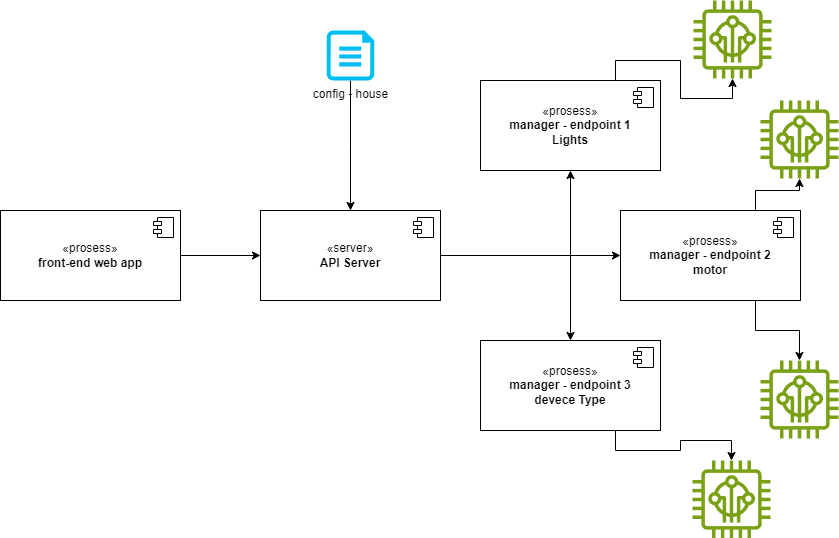

The diagram above was exported from draw.io. Its source (the exported page's mxGraphModel, read from the mxfile embedded in the PNG):
<mxGraphModel dx="1500" dy="763" grid="1" gridSize="10" guides="1" tooltips="1" connect="1" arrows="1" fold="1" page="1" pageScale="1" pageWidth="850" pageHeight="1100" math="0" shadow="0">
  <root>
    <mxCell id="0" />
    <mxCell id="1" parent="0" />
    <mxCell id="B-NpT8rCG9gfPs9OtN35-5" value="" style="edgeStyle=orthogonalEdgeStyle;rounded=0;orthogonalLoop=1;jettySize=auto;html=1;" edge="1" parent="1" source="B-NpT8rCG9gfPs9OtN35-1" target="B-NpT8rCG9gfPs9OtN35-3">
      <mxGeometry relative="1" as="geometry" />
    </mxCell>
    <mxCell id="B-NpT8rCG9gfPs9OtN35-1" value="«prosess»&lt;br&gt;&lt;b&gt;front-end web app&lt;/b&gt;" style="html=1;dropTarget=0;whiteSpace=wrap;" vertex="1" parent="1">
      <mxGeometry y="270" width="180" height="90" as="geometry" />
    </mxCell>
    <mxCell id="B-NpT8rCG9gfPs9OtN35-2" value="" style="shape=module;jettyWidth=8;jettyHeight=4;" vertex="1" parent="B-NpT8rCG9gfPs9OtN35-1">
      <mxGeometry x="1" width="20" height="20" relative="1" as="geometry">
        <mxPoint x="-27" y="7" as="offset" />
      </mxGeometry>
    </mxCell>
    <mxCell id="B-NpT8rCG9gfPs9OtN35-8" value="" style="edgeStyle=orthogonalEdgeStyle;rounded=0;orthogonalLoop=1;jettySize=auto;html=1;" edge="1" parent="1" source="B-NpT8rCG9gfPs9OtN35-3" target="B-NpT8rCG9gfPs9OtN35-6">
      <mxGeometry relative="1" as="geometry" />
    </mxCell>
    <mxCell id="B-NpT8rCG9gfPs9OtN35-11" style="edgeStyle=orthogonalEdgeStyle;rounded=0;orthogonalLoop=1;jettySize=auto;html=1;exitX=1;exitY=0.5;exitDx=0;exitDy=0;entryX=0;entryY=0.5;entryDx=0;entryDy=0;" edge="1" parent="1" source="B-NpT8rCG9gfPs9OtN35-3" target="B-NpT8rCG9gfPs9OtN35-9">
      <mxGeometry relative="1" as="geometry" />
    </mxCell>
    <mxCell id="B-NpT8rCG9gfPs9OtN35-14" style="edgeStyle=orthogonalEdgeStyle;rounded=0;orthogonalLoop=1;jettySize=auto;html=1;exitX=1;exitY=0.5;exitDx=0;exitDy=0;entryX=0.5;entryY=0;entryDx=0;entryDy=0;" edge="1" parent="1" source="B-NpT8rCG9gfPs9OtN35-3" target="B-NpT8rCG9gfPs9OtN35-12">
      <mxGeometry relative="1" as="geometry" />
    </mxCell>
    <mxCell id="B-NpT8rCG9gfPs9OtN35-3" value="«server»&lt;br&gt;&lt;b&gt;API Server&lt;/b&gt;" style="html=1;dropTarget=0;whiteSpace=wrap;" vertex="1" parent="1">
      <mxGeometry x="260" y="270" width="180" height="90" as="geometry" />
    </mxCell>
    <mxCell id="B-NpT8rCG9gfPs9OtN35-4" value="" style="shape=module;jettyWidth=8;jettyHeight=4;" vertex="1" parent="B-NpT8rCG9gfPs9OtN35-3">
      <mxGeometry x="1" width="20" height="20" relative="1" as="geometry">
        <mxPoint x="-27" y="7" as="offset" />
      </mxGeometry>
    </mxCell>
    <mxCell id="B-NpT8rCG9gfPs9OtN35-22" style="edgeStyle=orthogonalEdgeStyle;rounded=0;orthogonalLoop=1;jettySize=auto;html=1;exitX=0.75;exitY=0;exitDx=0;exitDy=0;" edge="1" parent="1" source="B-NpT8rCG9gfPs9OtN35-6" target="B-NpT8rCG9gfPs9OtN35-18">
      <mxGeometry relative="1" as="geometry" />
    </mxCell>
    <mxCell id="B-NpT8rCG9gfPs9OtN35-6" value="«prosess»&lt;br&gt;&lt;b&gt;manager - endpoint 1&lt;br&gt;Lights&lt;br&gt;&lt;/b&gt;" style="html=1;dropTarget=0;whiteSpace=wrap;" vertex="1" parent="1">
      <mxGeometry x="480" y="140" width="180" height="90" as="geometry" />
    </mxCell>
    <mxCell id="B-NpT8rCG9gfPs9OtN35-7" value="" style="shape=module;jettyWidth=8;jettyHeight=4;" vertex="1" parent="B-NpT8rCG9gfPs9OtN35-6">
      <mxGeometry x="1" width="20" height="20" relative="1" as="geometry">
        <mxPoint x="-27" y="7" as="offset" />
      </mxGeometry>
    </mxCell>
    <mxCell id="B-NpT8rCG9gfPs9OtN35-20" style="edgeStyle=orthogonalEdgeStyle;rounded=0;orthogonalLoop=1;jettySize=auto;html=1;exitX=0.75;exitY=1;exitDx=0;exitDy=0;" edge="1" parent="1" source="B-NpT8rCG9gfPs9OtN35-9" target="B-NpT8rCG9gfPs9OtN35-16">
      <mxGeometry relative="1" as="geometry" />
    </mxCell>
    <mxCell id="B-NpT8rCG9gfPs9OtN35-21" style="edgeStyle=orthogonalEdgeStyle;rounded=0;orthogonalLoop=1;jettySize=auto;html=1;exitX=0.75;exitY=0;exitDx=0;exitDy=0;" edge="1" parent="1" source="B-NpT8rCG9gfPs9OtN35-9" target="B-NpT8rCG9gfPs9OtN35-17">
      <mxGeometry relative="1" as="geometry" />
    </mxCell>
    <mxCell id="B-NpT8rCG9gfPs9OtN35-9" value="«prosess»&lt;br&gt;&lt;b&gt;manager - endpoint 2&lt;br&gt;motor&lt;br&gt;&lt;/b&gt;" style="html=1;dropTarget=0;whiteSpace=wrap;" vertex="1" parent="1">
      <mxGeometry x="620" y="270" width="180" height="90" as="geometry" />
    </mxCell>
    <mxCell id="B-NpT8rCG9gfPs9OtN35-10" value="" style="shape=module;jettyWidth=8;jettyHeight=4;" vertex="1" parent="B-NpT8rCG9gfPs9OtN35-9">
      <mxGeometry x="1" width="20" height="20" relative="1" as="geometry">
        <mxPoint x="-27" y="7" as="offset" />
      </mxGeometry>
    </mxCell>
    <mxCell id="B-NpT8rCG9gfPs9OtN35-19" style="edgeStyle=orthogonalEdgeStyle;rounded=0;orthogonalLoop=1;jettySize=auto;html=1;exitX=0.75;exitY=1;exitDx=0;exitDy=0;" edge="1" parent="1" source="B-NpT8rCG9gfPs9OtN35-12" target="B-NpT8rCG9gfPs9OtN35-15">
      <mxGeometry relative="1" as="geometry" />
    </mxCell>
    <mxCell id="B-NpT8rCG9gfPs9OtN35-12" value="«prosess»&lt;br&gt;&lt;b&gt;manager - endpoint 3&lt;br&gt;devece Type&lt;br&gt;&lt;/b&gt;" style="html=1;dropTarget=0;whiteSpace=wrap;" vertex="1" parent="1">
      <mxGeometry x="480" y="400" width="180" height="90" as="geometry" />
    </mxCell>
    <mxCell id="B-NpT8rCG9gfPs9OtN35-13" value="" style="shape=module;jettyWidth=8;jettyHeight=4;" vertex="1" parent="B-NpT8rCG9gfPs9OtN35-12">
      <mxGeometry x="1" width="20" height="20" relative="1" as="geometry">
        <mxPoint x="-27" y="7" as="offset" />
      </mxGeometry>
    </mxCell>
    <mxCell id="B-NpT8rCG9gfPs9OtN35-15" value="" style="sketch=0;outlineConnect=0;fontColor=#232F3E;gradientColor=none;fillColor=#7AA116;strokeColor=none;dashed=0;verticalLabelPosition=bottom;verticalAlign=top;align=center;html=1;fontSize=12;fontStyle=0;aspect=fixed;pointerEvents=1;shape=mxgraph.aws4.iot_thing_freertos_device;" vertex="1" parent="1">
      <mxGeometry x="692" y="520" width="78" height="78" as="geometry" />
    </mxCell>
    <mxCell id="B-NpT8rCG9gfPs9OtN35-16" value="" style="sketch=0;outlineConnect=0;fontColor=#232F3E;gradientColor=none;fillColor=#7AA116;strokeColor=none;dashed=0;verticalLabelPosition=bottom;verticalAlign=top;align=center;html=1;fontSize=12;fontStyle=0;aspect=fixed;pointerEvents=1;shape=mxgraph.aws4.iot_thing_freertos_device;" vertex="1" parent="1">
      <mxGeometry x="760" y="420" width="78" height="78" as="geometry" />
    </mxCell>
    <mxCell id="B-NpT8rCG9gfPs9OtN35-17" value="" style="sketch=0;outlineConnect=0;fontColor=#232F3E;gradientColor=none;fillColor=#7AA116;strokeColor=none;dashed=0;verticalLabelPosition=bottom;verticalAlign=top;align=center;html=1;fontSize=12;fontStyle=0;aspect=fixed;pointerEvents=1;shape=mxgraph.aws4.iot_thing_freertos_device;" vertex="1" parent="1">
      <mxGeometry x="760" y="160" width="78" height="78" as="geometry" />
    </mxCell>
    <mxCell id="B-NpT8rCG9gfPs9OtN35-18" value="" style="sketch=0;outlineConnect=0;fontColor=#232F3E;gradientColor=none;fillColor=#7AA116;strokeColor=none;dashed=0;verticalLabelPosition=bottom;verticalAlign=top;align=center;html=1;fontSize=12;fontStyle=0;aspect=fixed;pointerEvents=1;shape=mxgraph.aws4.iot_thing_freertos_device;" vertex="1" parent="1">
      <mxGeometry x="693" y="60" width="78" height="78" as="geometry" />
    </mxCell>
    <mxCell id="B-NpT8rCG9gfPs9OtN35-26" style="edgeStyle=orthogonalEdgeStyle;rounded=0;orthogonalLoop=1;jettySize=auto;html=1;" edge="1" parent="1" source="B-NpT8rCG9gfPs9OtN35-25" target="B-NpT8rCG9gfPs9OtN35-3">
      <mxGeometry relative="1" as="geometry" />
    </mxCell>
    <mxCell id="B-NpT8rCG9gfPs9OtN35-25" value="config - house" style="verticalLabelPosition=bottom;html=1;verticalAlign=top;align=center;strokeColor=none;fillColor=#00BEF2;shape=mxgraph.azure.cloud_services_configuration_file;pointerEvents=1;" vertex="1" parent="1">
      <mxGeometry x="326.25" y="90" width="47.5" height="50" as="geometry" />
    </mxCell>
  </root>
</mxGraphModel>